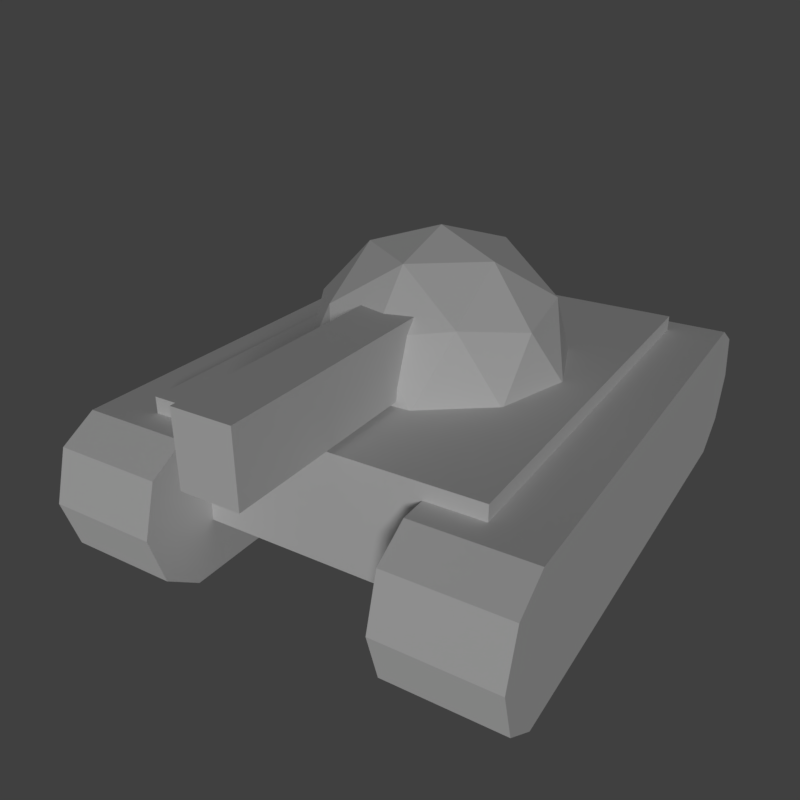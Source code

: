 # Source: mediumUnit.blend  (saved by Blender 2.79.0; exported with 4.5.12 LTS)
import bpy
from mathutils import Matrix  # noqa: F401  (used for matrix-valued properties, if any)

bpy.ops.wm.read_factory_settings(use_empty=True)
scene = bpy.context.scene
scene.name = 'Scene'

# ---- collections
col_collection_1 = bpy.data.collections.new('Collection 1'); scene.collection.children.link(col_collection_1)

# ---- materials (node trees are filled in below, after node groups)
mat_material_001 = bpy.data.materials.new('Material.001')
mat_material_001.alpha_threshold = 0.0
mat_material_001.use_transparent_shadow = False
mat_material_001.roughness = 0.5

# ---- material node trees

# ---- world
world_world = bpy.data.worlds.new('World'); scene.world = world_world
world_world.color = (0.05088, 0.05088, 0.05088)
world_world.use_sun_shadow = False
world_world.sun_shadow_jitter_overblur = 0.0
world_world.cycles.sampling_method = 'MANUAL'

# ---- cameras
cam_camera_001 = bpy.data.cameras.new('Camera.001')
cam_camera_001.clip_end = 100.0
cam_camera_001.lens = 35.0
cam_camera_001.sensor_width = 32.0
cam_camera_001.sensor_height = 18.0
cam_camera_001.display_size = 2.0
cam_camera_001.dof.focus_distance = 0.0
cam_camera_001.dof.aperture_fstop = 128.0
cam_camera_001.dof.aperture_blades = 6

# ---- lights
light_sun = bpy.data.lights.new('Sun', 'SUN')
light_sun.transmission_factor = 0.0
light_sun.angle = 0.1993
light_sun.energy = 1.0
light_sun.shadow_buffer_clip_start = 0.5
light_sun.shadow_soft_size = 0.1
light_sun.shadow_cascade_max_distance = 1000.0

# ---- meshes
me_icosphere = bpy.data.meshes.new('Icosphere')
me_icosphere.from_pydata([(0.3326, -1.024, 2.045), (-0.8708, -0.6327, 2.045), (-0.8708, 0.6327, 2.045), (0.3326, 1.024, 2.045), (1.076, -2.625e-08, 2.045), (1.813e-07, -1.399e-09, 2.71), (1.145, -0.3719, 1.506), (1.145, 0.3719, 1.506), (1.535e-07, -1.203, 1.506), (0.7074, -0.9736, 1.506), (-1.145, -0.3719, 1.506), (-0.7074, -0.9736, 1.506), (-0.7074, 0.9736, 1.506), (-1.145, 0.3719, 1.506), (0.7074, 0.9736, 1.506), (2.091e-07, 1.203, 1.506), (0.8282, -0.6017, 2.139), (-0.3163, -0.9736, 2.139), (-1.024, 2.223e-08, 2.139), (-0.3163, 0.9736, 2.139), (0.8282, 0.6017, 2.139), (0.1955, -0.6017, 2.53), (0.6327, -1.601e-08, 2.53), (-0.5119, -0.3719, 2.53), (-0.5119, 0.3719, 2.53), (0.1955, 0.6017, 2.53), (-1.824, -2.271, 0.7182), (-2.784, -1.951, 0.7182), (-1.78, -2.139, 0.2491), (-2.74, -1.819, 0.2491), (-1.674, -1.819, 0.0), (-2.633, -1.5, 0.0), (-1.567, -1.5, 0.2491), (-2.527, -1.18, 0.2491), (-1.523, -1.367, 0.7182), (-2.483, -1.048, 0.7182), (-1.567, -1.5, 1.187), (-2.527, -1.18, 1.187), (-1.674, -1.819, 1.382), (-2.633, -1.5, 1.382), (-1.78, -2.139, 1.187), (-2.74, -1.819, 1.187), (-1.206, 2.785, 0.0), (-0.2466, 2.465, 0.0), (-0.1402, 2.785, 0.2491), (-1.1, 3.104, 0.2491), (-0.09613, 2.917, 0.7182), (-1.056, 3.237, 0.7182), (-0.1402, 2.785, 1.187), (-1.1, 3.104, 1.187), (-0.2466, 2.465, 1.382), (-1.206, 2.785, 1.382), (1.824, 2.271, 0.7096), (2.784, 1.951, 0.7096), (1.78, 2.139, 0.2405), (2.74, 1.819, 0.2405), (1.674, 1.819, 0.0), (2.633, 1.5, 0.0), (1.567, 1.5, 0.2405), (2.527, 1.18, 0.2405), (1.523, 1.367, 0.7096), (2.483, 1.048, 0.7096), (1.567, 1.5, 1.179), (2.527, 1.18, 1.179), (1.674, 1.819, 1.373), (2.633, 1.5, 1.373), (1.78, 2.139, 1.179), (2.74, 1.819, 1.179), (1.206, -2.785, 0.0), (0.2466, -2.465, 0.0), (0.1402, -2.785, 0.2405), (1.1, -3.104, 0.2405), (0.09613, -2.917, 0.7096), (1.056, -3.237, 0.7096), (0.1402, -2.785, 1.179), (1.1, -3.104, 1.179), (0.2466, -2.465, 1.373), (1.206, -2.785, 1.373), (-2.076, -1.432, 0.5032), (-2.076, -1.432, 1.526), (-0.8027, 2.391, 0.5032), (-0.8027, 2.391, 1.526), (0.8027, -2.391, 0.5032), (0.8027, -2.391, 1.526), (2.076, 1.432, 0.5032), (2.076, 1.432, 1.526), (1.191, 2.775, 1.572), (0.7106, 2.935, 1.572), (0.3365, 0.2085, 1.572), (-0.1442, 0.3687, 1.572), (1.191, 2.775, 2.202), (0.7106, 2.935, 2.202), (0.3365, 0.2085, 2.202), (-0.1442, 0.3687, 2.202)], [], [(0, 16, 21), (1, 17, 23), (2, 18, 24), (3, 19, 25), (4, 20, 22), (22, 25, 5), (22, 20, 25), (20, 3, 25), (25, 24, 5), (25, 19, 24), (19, 2, 24), (24, 23, 5), (24, 18, 23), (18, 1, 23), (23, 21, 5), (23, 17, 21), (17, 0, 21), (21, 22, 5), (21, 16, 22), (16, 4, 22), (7, 20, 4), (7, 14, 20), (14, 3, 20), (15, 19, 3), (15, 12, 19), (12, 2, 19), (13, 18, 2), (13, 10, 18), (10, 1, 18), (11, 17, 1), (11, 8, 17), (8, 0, 17), (9, 16, 0), (9, 6, 16), (6, 4, 16), (14, 15, 3), (12, 13, 2), (10, 11, 1), (8, 9, 0), (6, 7, 4), (26, 27, 29, 28), (28, 29, 31, 30), (35, 37, 49, 47), (32, 30, 43, 44), (37, 39, 51, 49), (34, 32, 44, 46), (29, 27, 41, 39, 37, 35, 33, 31), (38, 39, 41, 40), (40, 41, 27, 26), (26, 28, 30, 32, 34, 36, 38, 40), (43, 42, 45, 44), (44, 45, 47, 46), (46, 47, 49, 48), (48, 49, 51, 50), (33, 35, 47, 45), (39, 38, 50, 51), (31, 33, 45, 42), (38, 36, 48, 50), (30, 31, 42, 43), (36, 34, 46, 48), (52, 53, 55, 54), (54, 55, 57, 56), (61, 63, 75, 73), (58, 56, 69, 70), (63, 65, 77, 75), (60, 58, 70, 72), (55, 53, 67, 65, 63, 61, 59, 57), (64, 65, 67, 66), (66, 67, 53, 52), (52, 54, 56, 58, 60, 62, 64, 66), (69, 68, 71, 70), (70, 71, 73, 72), (72, 73, 75, 74), (74, 75, 77, 76), (59, 61, 73, 71), (65, 64, 76, 77), (57, 59, 71, 68), (64, 62, 74, 76), (56, 57, 68, 69), (62, 60, 72, 74), (78, 79, 81, 80), (80, 81, 85, 84), (84, 85, 83, 82), (82, 83, 79, 78), (80, 84, 82, 78), (85, 81, 79, 83), (91, 87, 89, 93), (91, 90, 86, 87), (93, 92, 90, 91), (89, 88, 92, 93), (86, 90, 92, 88), (87, 86, 88, 89)])
_uv = me_icosphere.uv_layers.new(name='UVMap')
_uv.uv.foreach_set('vector', [0.6278, 0.6977, 0.6792, 0.646, 0.6911, 0.7183, 0.6723, 0.8347, 0.639, 0.7698, 0.7114, 0.7809, 0.8163, 0.8347, 0.7443, 0.8463, 0.7772, 0.7809, 0.8608, 0.6977, 0.8496, 0.7698, 0.7975, 0.7183, 0.7443, 0.6131, 0.8094, 0.646, 0.7443, 0.6796, 0.7443, 0.6796, 0.7975, 0.7183, 0.7443, 0.7356, 0.7443, 0.6796, 0.8094, 0.646, 0.7975, 0.7183, 0.8094, 0.646, 0.8608, 0.6977, 0.7975, 0.7183, 0.7975, 0.7183, 0.7772, 0.7809, 0.7443, 0.7356, 0.7975, 0.7183, 0.8496, 0.7698, 0.7772, 0.7809, 0.8496, 0.7698, 0.8163, 0.8347, 0.7772, 0.7809, 0.7772, 0.7809, 0.7114, 0.7809, 0.7443, 0.7356, 0.7772, 0.7809, 0.7443, 0.8463, 0.7114, 0.7809, 0.7443, 0.8463, 0.6723, 0.8347, 0.7114, 0.7809, 0.7114, 0.7809, 0.6911, 0.7183, 0.7443, 0.7356, 0.7114, 0.7809, 0.639, 0.7698, 0.6911, 0.7183, 0.639, 0.7698, 0.6278, 0.6977, 0.6911, 0.7183, 0.6911, 0.7183, 0.7443, 0.6796, 0.7443, 0.7356, 0.6911, 0.7183, 0.6792, 0.646, 0.7443, 0.6796, 0.6792, 0.646, 0.7443, 0.6131, 0.7443, 0.6796, 0.8071, 0.5426, 0.8094, 0.646, 0.7443, 0.6131, 0.8071, 0.5426, 0.9085, 0.6162, 0.8094, 0.646, 0.9085, 0.6162, 0.8608, 0.6977, 0.8094, 0.646, 0.9473, 0.7357, 0.8496, 0.7698, 0.8608, 0.6977, 0.9473, 0.7357, 0.9086, 0.8548, 0.8496, 0.7698, 0.9086, 0.8548, 0.8163, 0.8347, 0.8496, 0.7698, 0.807, 0.9287, 0.7443, 0.8463, 0.8163, 0.8347, 0.807, 0.9287, 0.6817, 0.9287, 0.7443, 0.8463, 0.6817, 0.9287, 0.6723, 0.8347, 0.7443, 0.8463, 0.5801, 0.8548, 0.639, 0.7698, 0.6723, 0.8347, 0.5801, 0.8548, 0.5413, 0.7357, 0.639, 0.7698, 0.5413, 0.7357, 0.6278, 0.6977, 0.639, 0.7698, 0.5801, 0.6162, 0.6792, 0.646, 0.6278, 0.6977, 0.5801, 0.6162, 0.6815, 0.5426, 0.6792, 0.646, 0.6815, 0.5426, 0.7443, 0.6131, 0.6792, 0.646, 0.9085, 0.6162, 0.9473, 0.7357, 0.8608, 0.6977, 0.9086, 0.8548, 0.807, 0.9287, 0.8163, 0.8347, 0.6817, 0.9287, 0.5801, 0.8548, 0.6723, 0.8347, 0.5413, 0.7357, 0.5801, 0.6162, 0.6278, 0.6977, 0.6815, 0.5426, 0.8071, 0.5426, 0.7443, 0.6131, 0.5413, 0.5425, 0.9473, 0.5425, 0.9473, 0.9486, 0.5413, 0.9486, 0.5413, 0.5425, 0.9473, 0.5425, 0.9473, 0.9486, 0.5413, 0.9486, 0.5413, 0.5425, 0.9473, 0.5425, 0.9473, 0.9486, 0.5413, 0.9486, 0.5413, 0.5425, 0.9473, 0.5425, 0.9473, 0.9486, 0.5413, 0.9486, 0.5413, 0.5425, 0.9473, 0.5425, 0.9473, 0.9486, 0.5413, 0.9486, 0.5413, 0.5425, 0.9473, 0.5425, 0.9473, 0.9486, 0.5413, 0.9486, 0.7443, 0.9486, 0.8879, 0.8891, 0.9473, 0.7456, 0.8879, 0.602, 0.7443, 0.5425, 0.6008, 0.602, 0.5413, 0.7456, 0.6008, 0.8891, 0.5413, 0.5425, 0.9473, 0.5425, 0.9473, 0.9486, 0.5413, 0.9486, 0.5413, 0.5425, 0.9473, 0.5425, 0.9473, 0.9486, 0.5413, 0.9486, 0.7443, 0.9486, 0.8879, 0.8891, 0.9473, 0.7456, 0.8879, 0.602, 0.7443, 0.5425, 0.6008, 0.602, 0.5413, 0.7456, 0.6008, 0.8891, 0.5413, 0.5425, 0.9473, 0.5425, 0.9473, 0.9486, 0.5413, 0.9486, 0.5413, 0.5425, 0.9473, 0.5425, 0.9473, 0.9486, 0.5413, 0.9486, 0.5413, 0.5425, 0.9473, 0.5425, 0.9473, 0.9486, 0.5413, 0.9486, 0.5413, 0.5425, 0.9473, 0.5425, 0.9473, 0.9486, 0.5413, 0.9486, 0.5413, 0.5425, 0.9473, 0.5425, 0.9473, 0.9486, 0.5413, 0.9486, 0.5413, 0.5425, 0.9473, 0.5425, 0.9473, 0.9486, 0.5413, 0.9486, 0.5413, 0.5425, 0.9473, 0.5425, 0.9473, 0.9486, 0.5413, 0.9486, 0.5413, 0.5425, 0.9473, 0.5425, 0.9473, 0.9486, 0.5413, 0.9486, 0.5413, 0.5425, 0.9473, 0.5425, 0.9473, 0.9486, 0.5413, 0.9486, 0.5413, 0.5425, 0.9473, 0.5425, 0.9473, 0.9486, 0.5413, 0.9486, 0.5413, 0.5425, 0.9473, 0.5425, 0.9473, 0.9486, 0.5413, 0.9486, 0.5413, 0.5425, 0.9473, 0.5425, 0.9473, 0.9486, 0.5413, 0.9486, 0.5413, 0.5425, 0.9473, 0.5425, 0.9473, 0.9486, 0.5413, 0.9486, 0.5413, 0.5425, 0.9473, 0.5425, 0.9473, 0.9486, 0.5413, 0.9486, 0.5413, 0.5425, 0.9473, 0.5425, 0.9473, 0.9486, 0.5413, 0.9486, 0.5413, 0.5425, 0.9473, 0.5425, 0.9473, 0.9486, 0.5413, 0.9486, 0.7443, 0.9486, 0.8879, 0.8891, 0.9473, 0.7456, 0.8879, 0.602, 0.7443, 0.5425, 0.6008, 0.602, 0.5413, 0.7456, 0.6008, 0.8891, 0.5413, 0.5425, 0.9473, 0.5425, 0.9473, 0.9486, 0.5413, 0.9486, 0.5413, 0.5425, 0.9473, 0.5425, 0.9473, 0.9486, 0.5413, 0.9486, 0.7443, 0.9486, 0.8879, 0.8891, 0.9473, 0.7456, 0.8879, 0.602, 0.7443, 0.5425, 0.6008, 0.602, 0.5413, 0.7456, 0.6008, 0.8891, 0.5413, 0.5425, 0.9473, 0.5425, 0.9473, 0.9486, 0.5413, 0.9486, 0.5413, 0.5425, 0.9473, 0.5425, 0.9473, 0.9486, 0.5413, 0.9486, 0.5413, 0.5425, 0.9473, 0.5425, 0.9473, 0.9486, 0.5413, 0.9486, 0.5413, 0.5425, 0.9473, 0.5425, 0.9473, 0.9486, 0.5413, 0.9486, 0.5413, 0.5425, 0.9473, 0.5425, 0.9473, 0.9486, 0.5413, 0.9486, 0.5413, 0.5425, 0.9473, 0.5425, 0.9473, 0.9486, 0.5413, 0.9486, 0.5413, 0.5425, 0.9473, 0.5425, 0.9473, 0.9486, 0.5413, 0.9486, 0.5413, 0.5425, 0.9473, 0.5425, 0.9473, 0.9486, 0.5413, 0.9486, 0.5413, 0.5425, 0.9473, 0.5425, 0.9473, 0.9486, 0.5413, 0.9486, 0.5413, 0.5425, 0.9473, 0.5425, 0.9473, 0.9486, 0.5413, 0.9486, 0.25, 0.756, 0.25, 0.756, 0.25, 0.756, 0.25, 0.756, 0.25, 0.756, 0.25, 0.756, 0.25, 0.756, 0.25, 0.756, 0.25, 0.756, 0.25, 0.756, 0.25, 0.756, 0.25, 0.756, 0.25, 0.756, 0.25, 0.756, 0.25, 0.756, 0.25, 0.756, 0.25, 0.756, 0.25, 0.756, 0.25, 0.756, 0.25, 0.756, 0.25, 0.756, 0.25, 0.756, 0.25, 0.756, 0.25, 0.756, 0.5413, 0.5425, 0.9473, 0.5425, 0.9473, 0.9486, 0.5413, 0.9486, 0.5413, 0.5425, 0.9473, 0.5425, 0.9473, 0.9486, 0.5413, 0.9486, 0.5413, 0.5425, 0.9473, 0.5425, 0.9473, 0.9486, 0.5413, 0.9486, 0.5413, 0.5425, 0.9473, 0.5425, 0.9473, 0.9486, 0.5413, 0.9486, 0.5413, 0.5425, 0.9473, 0.5425, 0.9473, 0.9486, 0.5413, 0.9486, 0.5413, 0.5425, 0.9473, 0.5425, 0.9473, 0.9486, 0.5413, 0.9486])
me_icosphere.materials.append(mat_material_001)
me_icosphere.use_remesh_preserve_volume = False
me_icosphere.use_remesh_preserve_attributes = False
me_icosphere.use_mirror_vertex_groups = False
me_icosphere.update()

# ---- objects
ob_icosphere = bpy.data.objects.new('Icosphere', me_icosphere)
ob_sun = bpy.data.objects.new('Sun', light_sun)
ob_camera_001 = bpy.data.objects.new('Camera.001', cam_camera_001)

# ---- transforms, parenting, visibility, modifiers, constraints
ob_icosphere.location = (0.0, 0.0, -1.192e-07)
ob_icosphere.rotation_euler = (0.0, -0.0, 0.3216)
ob_icosphere.scale = (1.25, 1.25, 1.25)
ob_icosphere.lineart.crease_threshold = 0.0
ob_sun.location = (0.0, 0.0, 0.0)
ob_sun.rotation_euler = (-1.005, -0.9815, 0.0)
ob_sun.lineart.crease_threshold = 0.0
ob_camera_001.location = (-4.45, 8.022, 5.84)
ob_camera_001.rotation_euler = (1.111, 1.522e-06, -2.587)
ob_camera_001.lineart.crease_threshold = 0.0

# ---- collection membership
col_collection_1.objects.link(ob_icosphere)
col_collection_1.objects.link(ob_sun)
col_collection_1.objects.link(ob_camera_001)

# ---- scene / render settings (as saved in the file)
scene.camera = ob_camera_001
scene.frame_start = 1; scene.frame_end = 250; scene.frame_set(0)
scene.render.engine = 'BLENDER_EEVEE_NEXT'
scene.render.resolution_x = 500
scene.render.resolution_y = 500
scene.render.resolution_percentage = 50
scene.render.dither_intensity = 0.0
scene.cycles.use_denoising = False
scene.cycles.samples = 128
scene.cycles.sampling_pattern = 'TABULATED_SOBOL'
scene.cycles.use_adaptive_sampling = False
scene.cycles.use_light_tree = False
scene.cycles.blur_glossy = 0.0
scene.cycles.sample_clamp_indirect = 0.0
scene.view_settings.view_transform = 'Standard'
bpy.context.view_layer.update()
